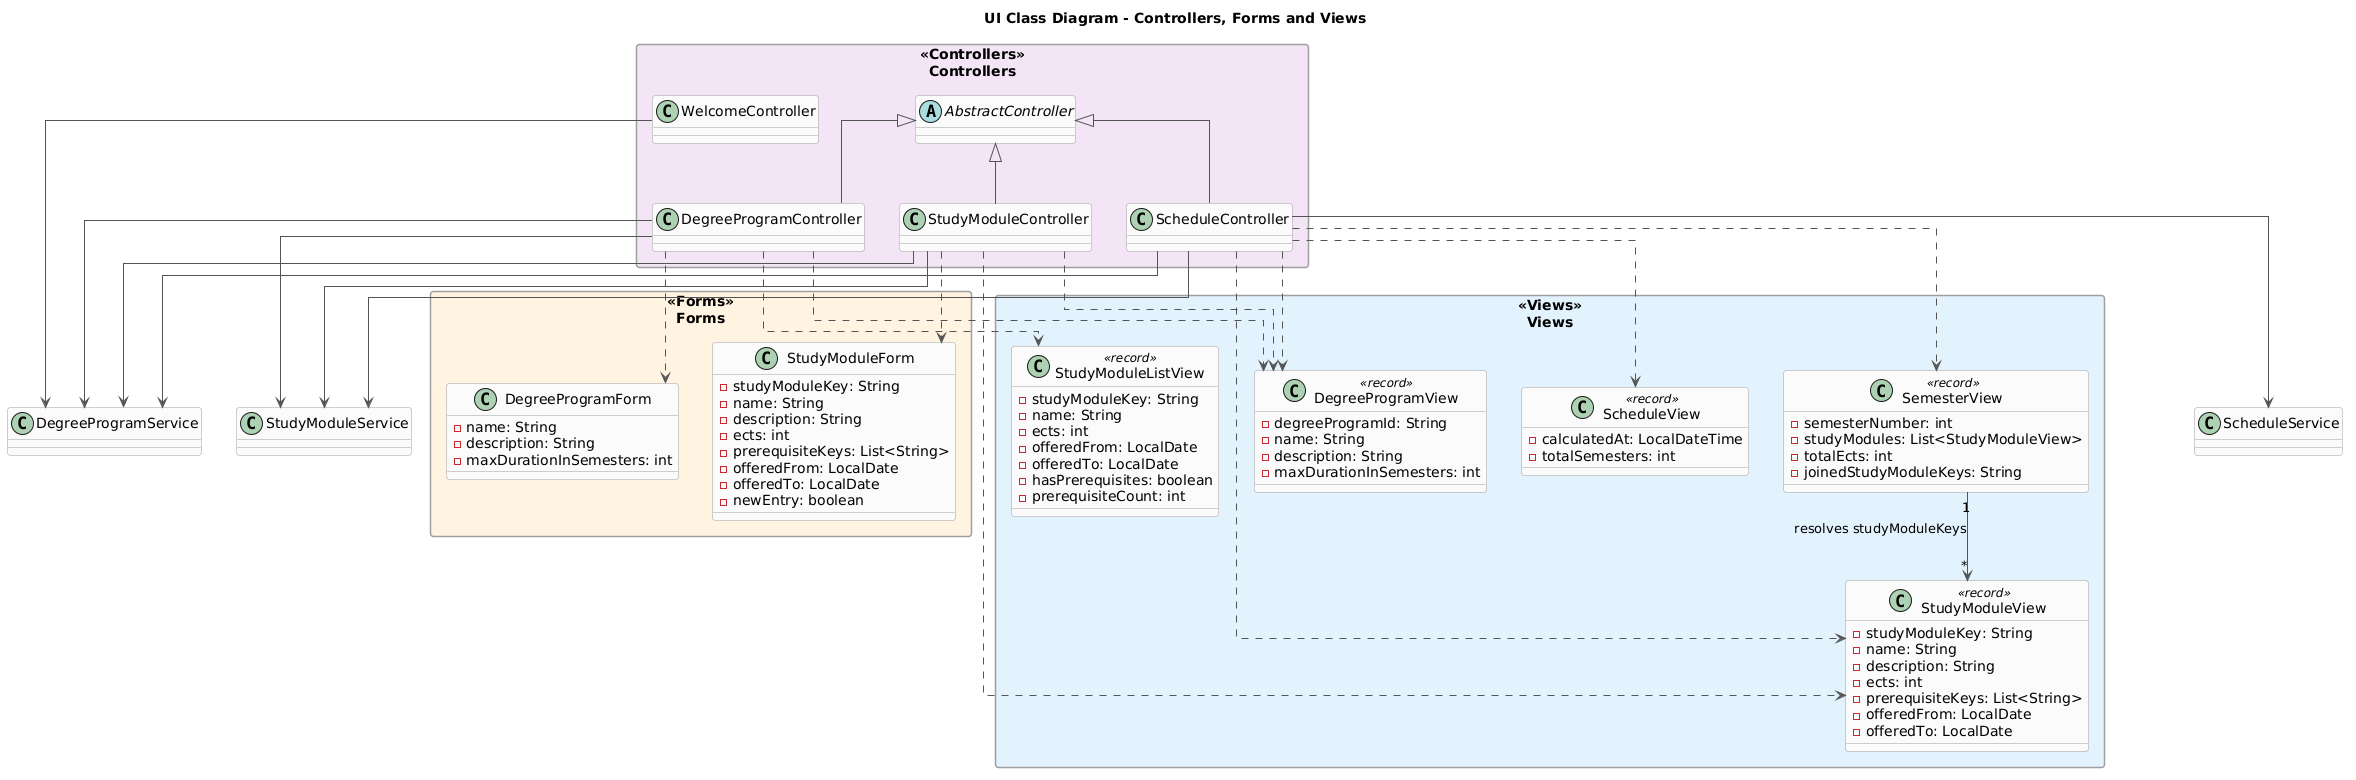

The diagram above was rendered by PlantUML. Its source (embedded in the PNG):
@startuml
title UI Class Diagram - Controllers, Forms and Views

skinparam packageStyle Rectangle
skinparam linetype ortho
skinparam roundcorner 6

skinparam package {
    BackgroundColor<<Controllers>> #F3E5F5
    BackgroundColor<<Forms>>       #FFF3E0
    BackgroundColor<<Views>>       #E3F2FD
    BorderColor                    #9E9E9E
    FontStyle                      Bold
}

skinparam class {
    BackgroundColor #FAFAFA
    BorderColor     #9E9E9E
}

skinparam arrow {
    Color           #555555
}

package "Controllers" <<Controllers>> {
    abstract class AbstractController
    class WelcomeController
    class DegreeProgramController
    class StudyModuleController
    class ScheduleController
}

package "Forms" <<Forms>> {
    class DegreeProgramForm {
        - name: String
        - description: String
        - maxDurationInSemesters: int
    }

    class StudyModuleForm {
        - studyModuleKey: String
        - name: String
        - description: String
        - ects: int
        - prerequisiteKeys: List<String>
        - offeredFrom: LocalDate
        - offeredTo: LocalDate
        - newEntry: boolean
    }
}

package "Views" <<Views>> {
    class DegreeProgramView <<record>> {
        - degreeProgramId: String
        - name: String
        - description: String
        - maxDurationInSemesters: int
    }

    class StudyModuleListView <<record>> {
        - studyModuleKey: String
        - name: String
        - ects: int
        - offeredFrom: LocalDate
        - offeredTo: LocalDate
        - hasPrerequisites: boolean
        - prerequisiteCount: int
    }

    class StudyModuleView <<record>> {
        - studyModuleKey: String
        - name: String
        - description: String
        - ects: int
        - prerequisiteKeys: List<String>
        - offeredFrom: LocalDate
        - offeredTo: LocalDate
    }

    class ScheduleView <<record>> {
        - calculatedAt: LocalDateTime
        - totalSemesters: int
    }

    class SemesterView <<record>> {
        - semesterNumber: int
        - studyModules: List<StudyModuleView>
        - totalEcts: int
        - joinedStudyModuleKeys: String
    }
}

AbstractController <|-- DegreeProgramController
AbstractController <|-- StudyModuleController
AbstractController <|-- ScheduleController

WelcomeController --> DegreeProgramService
DegreeProgramController --> DegreeProgramService
DegreeProgramController --> StudyModuleService
StudyModuleController --> DegreeProgramService
StudyModuleController --> StudyModuleService
ScheduleController --> DegreeProgramService
ScheduleController --> ScheduleService
ScheduleController --> StudyModuleService

DegreeProgramController ..> DegreeProgramForm
DegreeProgramController ..> DegreeProgramView
DegreeProgramController ..> StudyModuleListView

StudyModuleController ..> StudyModuleForm
StudyModuleController ..> DegreeProgramView
StudyModuleController ..> StudyModuleView

ScheduleController ..> DegreeProgramView
ScheduleController ..> ScheduleView
ScheduleController ..> SemesterView
ScheduleController ..> StudyModuleView

SemesterView "1" --> "*" StudyModuleView : resolves studyModuleKeys
@enduml